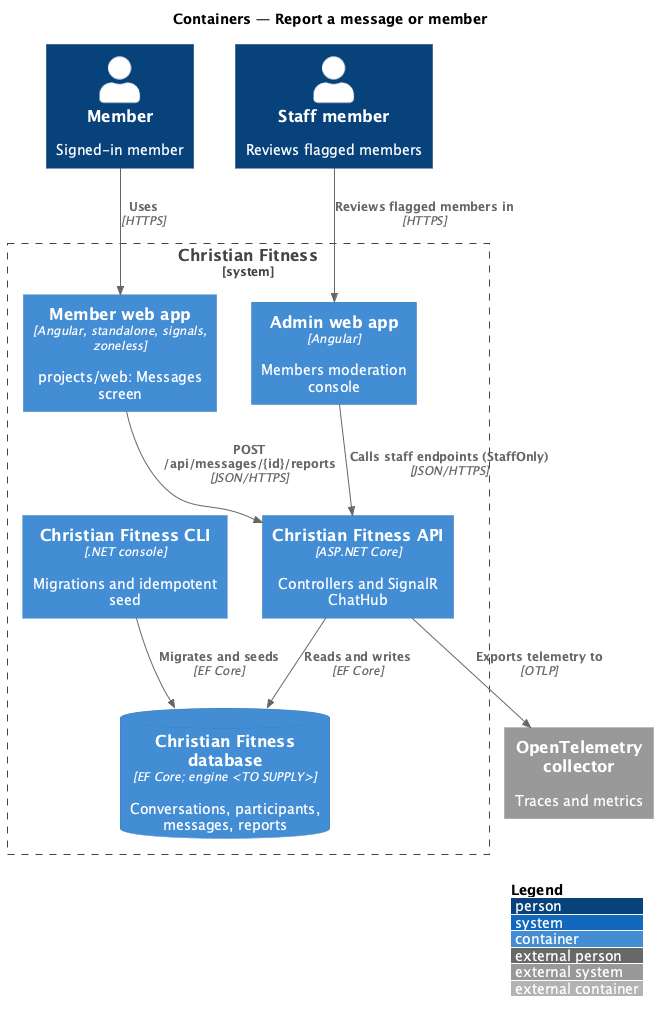

The diagram above was rendered by PlantUML. Its source (embedded in the PNG):
@startuml
!include <C4/C4_Container>
LAYOUT_WITH_LEGEND()
title Containers — Report a message or member

Person(member, "Member", "Signed-in member")
Person(staff, "Staff member", "Reviews flagged members")
System_Boundary(cf, "Christian Fitness") {
  Container(web, "Member web app", "Angular, standalone, signals, zoneless", "projects/web: Messages screen")
  Container(admin, "Admin web app", "Angular", "Members moderation console")
  Container(api, "Christian Fitness API", "ASP.NET Core", "Controllers and SignalR ChatHub")
  Container(cli, "Christian Fitness CLI", ".NET console", "Migrations and idempotent seed")
  ContainerDb(db, "Christian Fitness database", "EF Core; engine <TO SUPPLY>", "Conversations, participants, messages, reports")
}
System_Ext(otel, "OpenTelemetry collector", "Traces and metrics")
Rel(member, web, "Uses", "HTTPS")
Rel(web, api, "POST /api/messages/{id}/reports", "JSON/HTTPS")
Rel(staff, admin, "Reviews flagged members in", "HTTPS")
Rel(admin, api, "Calls staff endpoints (StaffOnly)", "JSON/HTTPS")
Rel(api, db, "Reads and writes", "EF Core")
Rel(cli, db, "Migrates and seeds", "EF Core")
Rel(api, otel, "Exports telemetry to", "OTLP")
@enduml